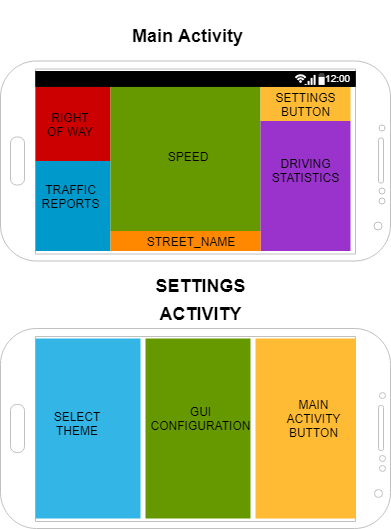

The diagram above was exported from draw.io. Its source (the exported page's mxGraphModel, read from the mxfile embedded in the PNG):
<mxGraphModel dx="893" dy="445" grid="1" gridSize="10" guides="1" tooltips="1" connect="1" arrows="1" fold="1" page="1" pageScale="1" pageWidth="850" pageHeight="1100" math="0" shadow="0">
  <root>
    <mxCell id="0" />
    <mxCell id="1" parent="0" />
    <mxCell id="vY6EGPZBBeCEyLG_9P-U-3" value="" style="verticalLabelPosition=bottom;verticalAlign=top;html=1;shadow=0;dashed=0;strokeWidth=1;shape=mxgraph.android.phone2;fillColor=#ffffff;strokeColor=#c0c0c0;direction=south;" vertex="1" parent="1">
      <mxGeometry x="50" y="72.5" width="390" height="200" as="geometry" />
    </mxCell>
    <mxCell id="vY6EGPZBBeCEyLG_9P-U-4" value="&lt;h1&gt;&lt;font style=&quot;font-size: 18px&quot;&gt;Main Activity&lt;/font&gt;&lt;/h1&gt;&lt;br&gt;" style="text;html=1;resizable=0;points=[];autosize=1;align=left;verticalAlign=top;spacingTop=-4;" vertex="1" parent="1">
      <mxGeometry x="180" y="12.5" width="130" height="60" as="geometry" />
    </mxCell>
    <mxCell id="vY6EGPZBBeCEyLG_9P-U-5" value="" style="strokeWidth=1;html=1;shadow=0;dashed=0;shape=mxgraph.android.statusBar;align=center;fillColor=#000000;strokeColor=#ffffff;fontColor=#ffffff;fontSize=10;" vertex="1" parent="1">
      <mxGeometry x="85" y="82.5" width="320.087" height="15.825" as="geometry" />
    </mxCell>
    <mxCell id="vY6EGPZBBeCEyLG_9P-U-6" value="" style="verticalLabelPosition=bottom;verticalAlign=top;html=1;shadow=0;dashed=0;strokeWidth=1;strokeColor=none;shape=rect;fillColor=#cc0000;" vertex="1" parent="1">
      <mxGeometry x="85" y="98.5" width="75" height="74" as="geometry" />
    </mxCell>
    <mxCell id="vY6EGPZBBeCEyLG_9P-U-7" value="" style="verticalLabelPosition=bottom;verticalAlign=top;html=1;shadow=0;dashed=0;strokeWidth=1;strokeColor=none;shape=rect;fillColor=#0099cc;" vertex="1" parent="1">
      <mxGeometry x="85" y="172.5" width="75" height="90" as="geometry" />
    </mxCell>
    <mxCell id="vY6EGPZBBeCEyLG_9P-U-9" value="" style="verticalLabelPosition=bottom;verticalAlign=top;html=1;shadow=0;dashed=0;strokeWidth=1;strokeColor=none;shape=rect;fillColor=#669900;" vertex="1" parent="1">
      <mxGeometry x="160" y="98.5" width="150" height="144" as="geometry" />
    </mxCell>
    <mxCell id="vY6EGPZBBeCEyLG_9P-U-10" value="" style="verticalLabelPosition=bottom;verticalAlign=top;html=1;shadow=0;dashed=0;strokeWidth=1;strokeColor=none;shape=rect;fillColor=#ffbb33;" vertex="1" parent="1">
      <mxGeometry x="310" y="98.5" width="90" height="34" as="geometry" />
    </mxCell>
    <mxCell id="vY6EGPZBBeCEyLG_9P-U-11" value="" style="verticalLabelPosition=bottom;verticalAlign=top;html=1;shadow=0;dashed=0;strokeWidth=1;strokeColor=none;shape=rect;fillColor=#9933cc;" vertex="1" parent="1">
      <mxGeometry x="310" y="132.5" width="90" height="130" as="geometry" />
    </mxCell>
    <mxCell id="vY6EGPZBBeCEyLG_9P-U-12" value="SPEED" style="text;html=1;strokeColor=none;fillColor=none;align=center;verticalAlign=middle;whiteSpace=wrap;rounded=0;" vertex="1" parent="1">
      <mxGeometry x="195" y="142.5" width="85" height="50" as="geometry" />
    </mxCell>
    <mxCell id="vY6EGPZBBeCEyLG_9P-U-13" value="Text" style="text;html=1;strokeColor=none;fillColor=none;align=center;verticalAlign=middle;whiteSpace=wrap;rounded=0;" vertex="1" parent="1">
      <mxGeometry x="205" y="242.5" width="40" height="20" as="geometry" />
    </mxCell>
    <mxCell id="vY6EGPZBBeCEyLG_9P-U-14" value="" style="verticalLabelPosition=bottom;verticalAlign=top;html=1;shadow=0;dashed=0;strokeWidth=1;strokeColor=none;shape=rect;fillColor=#ff8800;" vertex="1" parent="1">
      <mxGeometry x="160" y="242.5" width="150" height="20" as="geometry" />
    </mxCell>
    <mxCell id="vY6EGPZBBeCEyLG_9P-U-15" value="STREET_NAME" style="text;html=1;strokeColor=none;fillColor=none;align=center;verticalAlign=middle;whiteSpace=wrap;rounded=0;" vertex="1" parent="1">
      <mxGeometry x="220" y="242.5" width="40" height="20" as="geometry" />
    </mxCell>
    <mxCell id="vY6EGPZBBeCEyLG_9P-U-16" value="RIGHT OF WAY" style="text;html=1;strokeColor=none;fillColor=none;align=center;verticalAlign=middle;whiteSpace=wrap;rounded=0;" vertex="1" parent="1">
      <mxGeometry x="95" y="117" width="50" height="37" as="geometry" />
    </mxCell>
    <mxCell id="vY6EGPZBBeCEyLG_9P-U-17" value="SETTINGS BUTTON" style="text;html=1;strokeColor=none;fillColor=none;align=center;verticalAlign=middle;whiteSpace=wrap;rounded=0;" vertex="1" parent="1">
      <mxGeometry x="327.5" y="102" width="55" height="27" as="geometry" />
    </mxCell>
    <mxCell id="vY6EGPZBBeCEyLG_9P-U-18" value="&lt;p&gt;DRIVING STATISTICS&lt;/p&gt;" style="text;html=1;strokeColor=none;fillColor=none;align=center;verticalAlign=middle;whiteSpace=wrap;rounded=0;" vertex="1" parent="1">
      <mxGeometry x="320" y="160.5" width="70" height="42" as="geometry" />
    </mxCell>
    <mxCell id="vY6EGPZBBeCEyLG_9P-U-19" value="TRAFFIC REPORTS" style="text;html=1;strokeColor=none;fillColor=none;align=center;verticalAlign=middle;whiteSpace=wrap;rounded=0;" vertex="1" parent="1">
      <mxGeometry x="100" y="197.5" width="40" height="20" as="geometry" />
    </mxCell>
    <mxCell id="vY6EGPZBBeCEyLG_9P-U-21" value="" style="verticalLabelPosition=bottom;verticalAlign=top;html=1;shadow=0;dashed=0;strokeWidth=1;shape=mxgraph.android.phone2;fillColor=#ffffff;strokeColor=#c0c0c0;direction=south;" vertex="1" parent="1">
      <mxGeometry x="50" y="340" width="390" height="200" as="geometry" />
    </mxCell>
    <mxCell id="vY6EGPZBBeCEyLG_9P-U-22" value="" style="verticalLabelPosition=bottom;verticalAlign=top;html=1;shadow=0;dashed=0;strokeWidth=1;strokeColor=none;shape=rect;fillColor=#33b5e5;" vertex="1" parent="1">
      <mxGeometry x="85" y="350" width="105" height="180" as="geometry" />
    </mxCell>
    <mxCell id="vY6EGPZBBeCEyLG_9P-U-23" value="" style="verticalLabelPosition=bottom;verticalAlign=top;html=1;shadow=0;dashed=0;strokeWidth=1;strokeColor=none;shape=rect;fillColor=#669900;" vertex="1" parent="1">
      <mxGeometry x="195" y="350" width="105" height="180" as="geometry" />
    </mxCell>
    <mxCell id="vY6EGPZBBeCEyLG_9P-U-24" value="" style="verticalLabelPosition=bottom;verticalAlign=top;html=1;shadow=0;dashed=0;strokeWidth=1;strokeColor=none;shape=rect;fillColor=#ffbb33;" vertex="1" parent="1">
      <mxGeometry x="305" y="350" width="100" height="180" as="geometry" />
    </mxCell>
    <mxCell id="vY6EGPZBBeCEyLG_9P-U-25" value="SELECT THEME" style="text;html=1;strokeColor=none;fillColor=none;align=center;verticalAlign=middle;whiteSpace=wrap;rounded=0;" vertex="1" parent="1">
      <mxGeometry x="103" y="420" width="48" height="30" as="geometry" />
    </mxCell>
    <mxCell id="vY6EGPZBBeCEyLG_9P-U-26" value="GUI CONFIGURATION" style="text;html=1;strokeColor=none;fillColor=none;align=center;verticalAlign=middle;whiteSpace=wrap;rounded=0;" vertex="1" parent="1">
      <mxGeometry x="230" y="420" width="40" height="20" as="geometry" />
    </mxCell>
    <mxCell id="vY6EGPZBBeCEyLG_9P-U-28" value="&lt;h1&gt;&lt;font style=&quot;font-size: 18px&quot;&gt;SETTINGS ACTIVITY&lt;/font&gt;&lt;/h1&gt;" style="text;html=1;strokeColor=none;fillColor=none;align=center;verticalAlign=middle;whiteSpace=wrap;rounded=0;" vertex="1" parent="1">
      <mxGeometry x="220" y="300" width="60" height="20" as="geometry" />
    </mxCell>
    <mxCell id="vY6EGPZBBeCEyLG_9P-U-30" value="MAIN ACTIVITY BUTTON" style="text;html=1;strokeColor=none;fillColor=none;align=center;verticalAlign=middle;whiteSpace=wrap;rounded=0;" vertex="1" parent="1">
      <mxGeometry x="343" y="420" width="40" height="20" as="geometry" />
    </mxCell>
  </root>
</mxGraphModel>